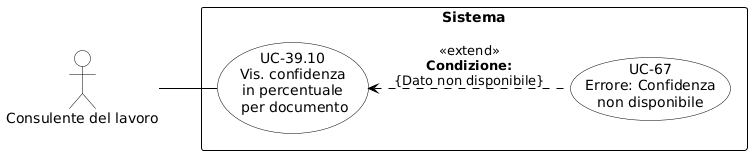

The diagram above was rendered by PlantUML. Its source (embedded in the PNG):
@startuml
skinparam shadowing false
skinparam defaultFontName Arial
left to right direction
skinparam nodesep 15
skinparam ranksep 50
 
skinparam usecase {
    BackgroundColor white
    BorderColor black
    ArrowColor black
}
skinparam actor {
    BackgroundColor white
    BorderColor black
}
skinparam rectangle {
    BorderColor black
    FontStyle bold
}
 
actor "Consulente del lavoro" as CL
 
rectangle "Sistema" {
    usecase "UC-39.10\nVis. confidenza\nin percentuale\n per documento" as UC39_10
    usecase "UC-67\nErrore: Confidenza\nnon disponibile" as UC67
    
    UC39_10 <.. UC67 : <<extend>>\n**Condizione:**\n{Dato non disponibile}
}
 
CL -- UC39_10
@enduml